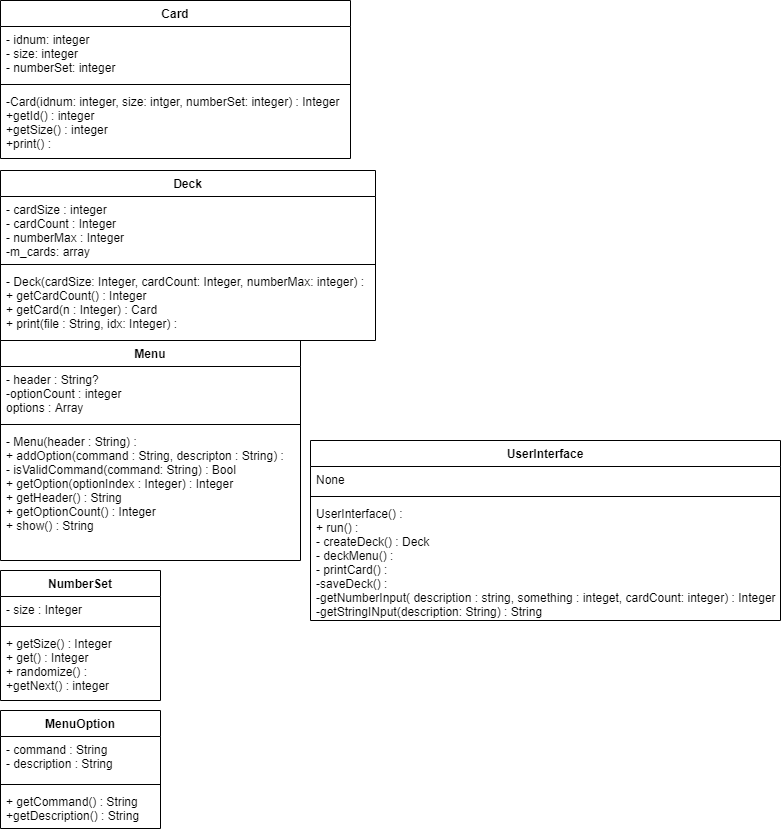

The diagram above was exported from draw.io. Its source (the exported page's mxGraphModel, read from the mxfile embedded in the PNG):
<mxGraphModel dx="677" dy="675" grid="1" gridSize="10" guides="1" tooltips="1" connect="1" arrows="1" fold="1" page="1" pageScale="1" pageWidth="850" pageHeight="1100" math="0" shadow="0">
  <root>
    <mxCell id="0" />
    <mxCell id="1" parent="0" />
    <mxCell id="OCoAC1BBkZNGjXKWSn9w-2" value="Card" style="swimlane;fontStyle=1;align=center;verticalAlign=top;childLayout=stackLayout;horizontal=1;startSize=26;horizontalStack=0;resizeParent=1;resizeParentMax=0;resizeLast=0;collapsible=1;marginBottom=0;" vertex="1" parent="1">
      <mxGeometry x="40" y="40" width="350" height="158" as="geometry" />
    </mxCell>
    <mxCell id="OCoAC1BBkZNGjXKWSn9w-3" value="- idnum: integer&#10;- size: integer&#10;- numberSet: integer" style="text;strokeColor=none;fillColor=none;align=left;verticalAlign=top;spacingLeft=4;spacingRight=4;overflow=hidden;rotatable=0;points=[[0,0.5],[1,0.5]];portConstraint=eastwest;" vertex="1" parent="OCoAC1BBkZNGjXKWSn9w-2">
      <mxGeometry y="26" width="350" height="54" as="geometry" />
    </mxCell>
    <mxCell id="OCoAC1BBkZNGjXKWSn9w-4" value="" style="line;strokeWidth=1;fillColor=none;align=left;verticalAlign=middle;spacingTop=-1;spacingLeft=3;spacingRight=3;rotatable=0;labelPosition=right;points=[];portConstraint=eastwest;" vertex="1" parent="OCoAC1BBkZNGjXKWSn9w-2">
      <mxGeometry y="80" width="350" height="8" as="geometry" />
    </mxCell>
    <mxCell id="OCoAC1BBkZNGjXKWSn9w-5" value="-Card(idnum: integer, size: intger, numberSet: integer) : Integer&#10;+getId() : integer&#10;+getSize() : integer&#10;+print() : " style="text;strokeColor=none;fillColor=none;align=left;verticalAlign=top;spacingLeft=4;spacingRight=4;overflow=hidden;rotatable=0;points=[[0,0.5],[1,0.5]];portConstraint=eastwest;" vertex="1" parent="OCoAC1BBkZNGjXKWSn9w-2">
      <mxGeometry y="88" width="350" height="70" as="geometry" />
    </mxCell>
    <mxCell id="OCoAC1BBkZNGjXKWSn9w-6" value="NumberSet" style="swimlane;fontStyle=1;align=center;verticalAlign=top;childLayout=stackLayout;horizontal=1;startSize=26;horizontalStack=0;resizeParent=1;resizeParentMax=0;resizeLast=0;collapsible=1;marginBottom=0;" vertex="1" parent="1">
      <mxGeometry x="40" y="610" width="160" height="130" as="geometry" />
    </mxCell>
    <mxCell id="OCoAC1BBkZNGjXKWSn9w-7" value="- size : Integer" style="text;strokeColor=none;fillColor=none;align=left;verticalAlign=top;spacingLeft=4;spacingRight=4;overflow=hidden;rotatable=0;points=[[0,0.5],[1,0.5]];portConstraint=eastwest;" vertex="1" parent="OCoAC1BBkZNGjXKWSn9w-6">
      <mxGeometry y="26" width="160" height="26" as="geometry" />
    </mxCell>
    <mxCell id="OCoAC1BBkZNGjXKWSn9w-8" value="" style="line;strokeWidth=1;fillColor=none;align=left;verticalAlign=middle;spacingTop=-1;spacingLeft=3;spacingRight=3;rotatable=0;labelPosition=right;points=[];portConstraint=eastwest;" vertex="1" parent="OCoAC1BBkZNGjXKWSn9w-6">
      <mxGeometry y="52" width="160" height="8" as="geometry" />
    </mxCell>
    <mxCell id="OCoAC1BBkZNGjXKWSn9w-9" value="+ getSize() : Integer&#10;+ get() : Integer&#10;+ randomize() : &#10;+getNext() : integer" style="text;strokeColor=none;fillColor=none;align=left;verticalAlign=top;spacingLeft=4;spacingRight=4;overflow=hidden;rotatable=0;points=[[0,0.5],[1,0.5]];portConstraint=eastwest;" vertex="1" parent="OCoAC1BBkZNGjXKWSn9w-6">
      <mxGeometry y="60" width="160" height="70" as="geometry" />
    </mxCell>
    <mxCell id="OCoAC1BBkZNGjXKWSn9w-10" value="MenuOption" style="swimlane;fontStyle=1;align=center;verticalAlign=top;childLayout=stackLayout;horizontal=1;startSize=26;horizontalStack=0;resizeParent=1;resizeParentMax=0;resizeLast=0;collapsible=1;marginBottom=0;" vertex="1" parent="1">
      <mxGeometry x="40" y="750" width="160" height="118" as="geometry" />
    </mxCell>
    <mxCell id="OCoAC1BBkZNGjXKWSn9w-11" value="- command : String&#10;- description : String" style="text;strokeColor=none;fillColor=none;align=left;verticalAlign=top;spacingLeft=4;spacingRight=4;overflow=hidden;rotatable=0;points=[[0,0.5],[1,0.5]];portConstraint=eastwest;" vertex="1" parent="OCoAC1BBkZNGjXKWSn9w-10">
      <mxGeometry y="26" width="160" height="44" as="geometry" />
    </mxCell>
    <mxCell id="OCoAC1BBkZNGjXKWSn9w-12" value="" style="line;strokeWidth=1;fillColor=none;align=left;verticalAlign=middle;spacingTop=-1;spacingLeft=3;spacingRight=3;rotatable=0;labelPosition=right;points=[];portConstraint=eastwest;" vertex="1" parent="OCoAC1BBkZNGjXKWSn9w-10">
      <mxGeometry y="70" width="160" height="8" as="geometry" />
    </mxCell>
    <mxCell id="OCoAC1BBkZNGjXKWSn9w-13" value="+ getCommand() : String&#10;+getDescription() : String" style="text;strokeColor=none;fillColor=none;align=left;verticalAlign=top;spacingLeft=4;spacingRight=4;overflow=hidden;rotatable=0;points=[[0,0.5],[1,0.5]];portConstraint=eastwest;" vertex="1" parent="OCoAC1BBkZNGjXKWSn9w-10">
      <mxGeometry y="78" width="160" height="40" as="geometry" />
    </mxCell>
    <mxCell id="OCoAC1BBkZNGjXKWSn9w-14" value="Menu" style="swimlane;fontStyle=1;align=center;verticalAlign=top;childLayout=stackLayout;horizontal=1;startSize=26;horizontalStack=0;resizeParent=1;resizeParentMax=0;resizeLast=0;collapsible=1;marginBottom=0;" vertex="1" parent="1">
      <mxGeometry x="40" y="380" width="300" height="220" as="geometry" />
    </mxCell>
    <mxCell id="OCoAC1BBkZNGjXKWSn9w-15" value="- header : String?&#10;-optionCount : integer&#10;options : Array" style="text;strokeColor=none;fillColor=none;align=left;verticalAlign=top;spacingLeft=4;spacingRight=4;overflow=hidden;rotatable=0;points=[[0,0.5],[1,0.5]];portConstraint=eastwest;" vertex="1" parent="OCoAC1BBkZNGjXKWSn9w-14">
      <mxGeometry y="26" width="300" height="54" as="geometry" />
    </mxCell>
    <mxCell id="OCoAC1BBkZNGjXKWSn9w-16" value="" style="line;strokeWidth=1;fillColor=none;align=left;verticalAlign=middle;spacingTop=-1;spacingLeft=3;spacingRight=3;rotatable=0;labelPosition=right;points=[];portConstraint=eastwest;" vertex="1" parent="OCoAC1BBkZNGjXKWSn9w-14">
      <mxGeometry y="80" width="300" height="8" as="geometry" />
    </mxCell>
    <mxCell id="OCoAC1BBkZNGjXKWSn9w-17" value="- Menu(header : String) : &#10;+ addOption(command : String, descripton : String) : &#10;- isValidCommand(command: String) : Bool&#10;+ getOption(optionIndex : Integer) : Integer&#10;+ getHeader() : String&#10;+ getOptionCount() : Integer&#10;+ show() : String" style="text;strokeColor=none;fillColor=none;align=left;verticalAlign=top;spacingLeft=4;spacingRight=4;overflow=hidden;rotatable=0;points=[[0,0.5],[1,0.5]];portConstraint=eastwest;" vertex="1" parent="OCoAC1BBkZNGjXKWSn9w-14">
      <mxGeometry y="88" width="300" height="132" as="geometry" />
    </mxCell>
    <mxCell id="OCoAC1BBkZNGjXKWSn9w-18" value="Deck" style="swimlane;fontStyle=1;align=center;verticalAlign=top;childLayout=stackLayout;horizontal=1;startSize=26;horizontalStack=0;resizeParent=1;resizeParentMax=0;resizeLast=0;collapsible=1;marginBottom=0;" vertex="1" parent="1">
      <mxGeometry x="40" y="210" width="375" height="170" as="geometry" />
    </mxCell>
    <mxCell id="OCoAC1BBkZNGjXKWSn9w-19" value="- cardSize : integer&#10;- cardCount : Integer&#10;- numberMax : Integer&#10;-m_cards: array" style="text;strokeColor=none;fillColor=none;align=left;verticalAlign=top;spacingLeft=4;spacingRight=4;overflow=hidden;rotatable=0;points=[[0,0.5],[1,0.5]];portConstraint=eastwest;" vertex="1" parent="OCoAC1BBkZNGjXKWSn9w-18">
      <mxGeometry y="26" width="375" height="64" as="geometry" />
    </mxCell>
    <mxCell id="OCoAC1BBkZNGjXKWSn9w-20" value="" style="line;strokeWidth=1;fillColor=none;align=left;verticalAlign=middle;spacingTop=-1;spacingLeft=3;spacingRight=3;rotatable=0;labelPosition=right;points=[];portConstraint=eastwest;" vertex="1" parent="OCoAC1BBkZNGjXKWSn9w-18">
      <mxGeometry y="90" width="375" height="8" as="geometry" />
    </mxCell>
    <mxCell id="OCoAC1BBkZNGjXKWSn9w-21" value="- Deck(cardSize: Integer, cardCount: Integer, numberMax: integer) : &#10;+ getCardCount() : Integer&#10;+ getCard(n : Integer) : Card&#10;+ print(file : String, idx: Integer) :  " style="text;strokeColor=none;fillColor=none;align=left;verticalAlign=top;spacingLeft=4;spacingRight=4;overflow=hidden;rotatable=0;points=[[0,0.5],[1,0.5]];portConstraint=eastwest;" vertex="1" parent="OCoAC1BBkZNGjXKWSn9w-18">
      <mxGeometry y="98" width="375" height="72" as="geometry" />
    </mxCell>
    <mxCell id="OCoAC1BBkZNGjXKWSn9w-29" value="UserInterface" style="swimlane;fontStyle=1;align=center;verticalAlign=top;childLayout=stackLayout;horizontal=1;startSize=26;horizontalStack=0;resizeParent=1;resizeParentMax=0;resizeLast=0;collapsible=1;marginBottom=0;" vertex="1" parent="1">
      <mxGeometry x="350" y="480" width="470" height="180" as="geometry" />
    </mxCell>
    <mxCell id="OCoAC1BBkZNGjXKWSn9w-30" value="None" style="text;strokeColor=none;fillColor=none;align=left;verticalAlign=top;spacingLeft=4;spacingRight=4;overflow=hidden;rotatable=0;points=[[0,0.5],[1,0.5]];portConstraint=eastwest;" vertex="1" parent="OCoAC1BBkZNGjXKWSn9w-29">
      <mxGeometry y="26" width="470" height="26" as="geometry" />
    </mxCell>
    <mxCell id="OCoAC1BBkZNGjXKWSn9w-31" value="" style="line;strokeWidth=1;fillColor=none;align=left;verticalAlign=middle;spacingTop=-1;spacingLeft=3;spacingRight=3;rotatable=0;labelPosition=right;points=[];portConstraint=eastwest;" vertex="1" parent="OCoAC1BBkZNGjXKWSn9w-29">
      <mxGeometry y="52" width="470" height="8" as="geometry" />
    </mxCell>
    <mxCell id="OCoAC1BBkZNGjXKWSn9w-32" value="UserInterface() :&#10;+ run() : &#10;- createDeck() : Deck&#10;- deckMenu() : &#10;- printCard() : &#10;-saveDeck() :&#10;-getNumberInput( description : string, something : integet, cardCount: integer) : Integer&#10;-getStringINput(description: String) : String" style="text;strokeColor=none;fillColor=none;align=left;verticalAlign=top;spacingLeft=4;spacingRight=4;overflow=hidden;rotatable=0;points=[[0,0.5],[1,0.5]];portConstraint=eastwest;" vertex="1" parent="OCoAC1BBkZNGjXKWSn9w-29">
      <mxGeometry y="60" width="470" height="120" as="geometry" />
    </mxCell>
  </root>
</mxGraphModel>